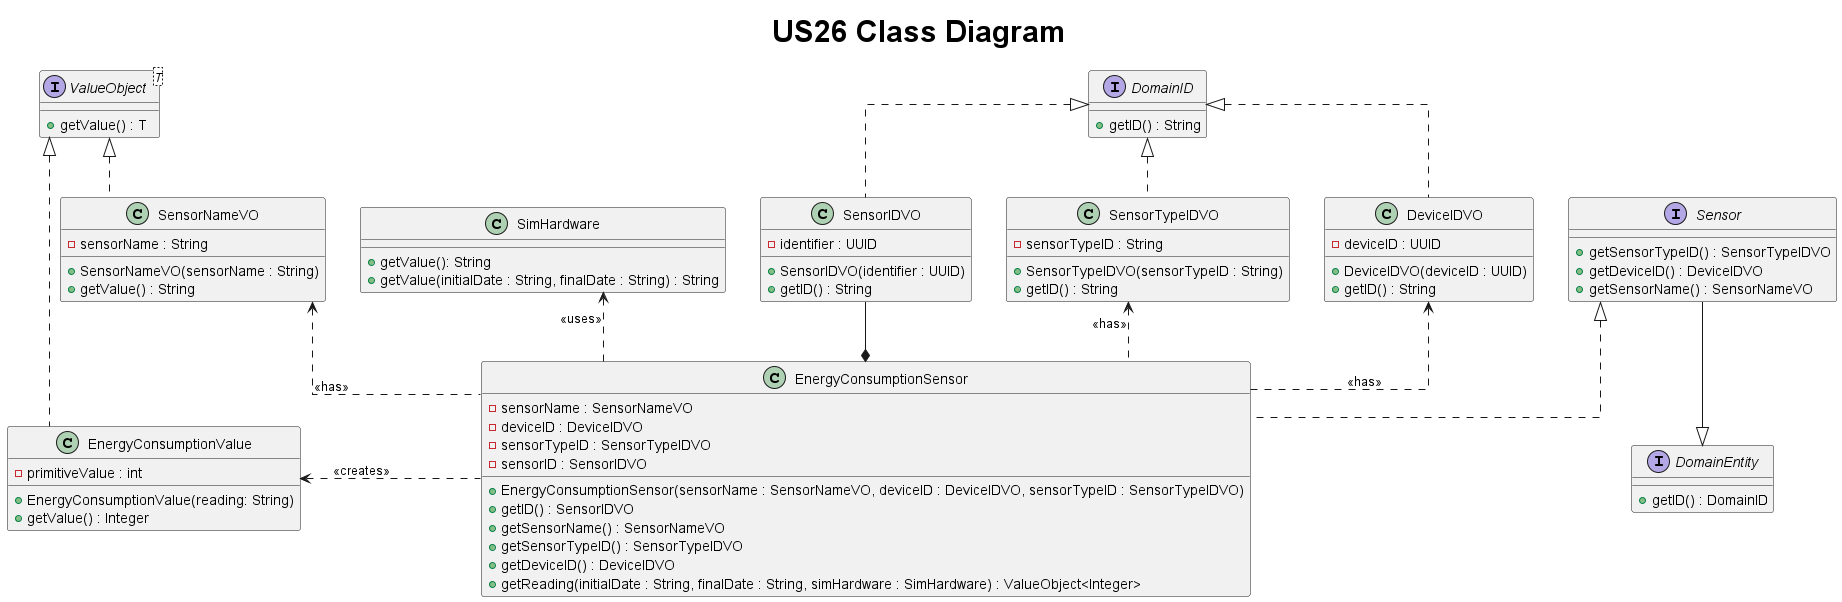

The diagram above was rendered by PlantUML. Its source (embedded in the PNG):
@startuml
title <size: 30> US26 Class Diagram

skinparam linetype ortho

interface Sensor {

}

interface DomainEntity{
    + getID() : DomainID
}

interface DomainID{
    + getID() : String
}

interface ValueObject<T> {
    + getValue() : T
}

interface Sensor {
    + getSensorTypeID() : SensorTypeIDVO
    + getDeviceID() : DeviceIDVO
    + getSensorName() : SensorNameVO
}

class EnergyConsumptionSensor{
    - sensorName : SensorNameVO
    - deviceID : DeviceIDVO
    - sensorTypeID : SensorTypeIDVO
    - sensorID : SensorIDVO



    + EnergyConsumptionSensor(sensorName : SensorNameVO, deviceID : DeviceIDVO, sensorTypeID : SensorTypeIDVO)
    + getID() : SensorIDVO
    + getSensorName() : SensorNameVO
    + getSensorTypeID() : SensorTypeIDVO
    + getDeviceID() : DeviceIDVO
    + getReading(initialDate : String, finalDate : String, simHardware : SimHardware) : ValueObject<Integer>
}

class EnergyConsumptionValue{
    - primitiveValue : int

    + EnergyConsumptionValue(reading: String)
    + getValue() : Integer
}

class SimHardware{
    + getValue(): String
    + getValue(initialDate : String, finalDate : String) : String
}

class SensorNameVO{
    - sensorName : String
    + SensorNameVO(sensorName : String)
    + getValue() : String
}

class SensorIDVO{
    - identifier : UUID
    + SensorIDVO(identifier : UUID)
    + getID() : String
}


class SensorTypeIDVO{
    - sensorTypeID : String
    + SensorTypeIDVO(sensorTypeID : String)
    + getID() : String
}

class DeviceIDVO{
    - deviceID : UUID
    + DeviceIDVO(deviceID : UUID)
    + getID() : String
}


Sensor <|..  EnergyConsumptionSensor
SimHardware <.. EnergyConsumptionSensor : <<uses>>

SensorNameVO <.. EnergyConsumptionSensor : <<has>>
SensorIDVO --* EnergyConsumptionSensor
EnergyConsumptionValue <..right EnergyConsumptionSensor : <<creates>>
SensorTypeIDVO <.. EnergyConsumptionSensor : <<has>>
DeviceIDVO <.. EnergyConsumptionSensor : <<has>>

ValueObject <|.. SensorNameVO
DomainID  <|.. SensorIDVO
DomainID  <|.. SensorTypeIDVO
DomainID  <|.. DeviceIDVO

ValueObject <|.. EnergyConsumptionValue
Sensor --|>DomainEntity

@enduml